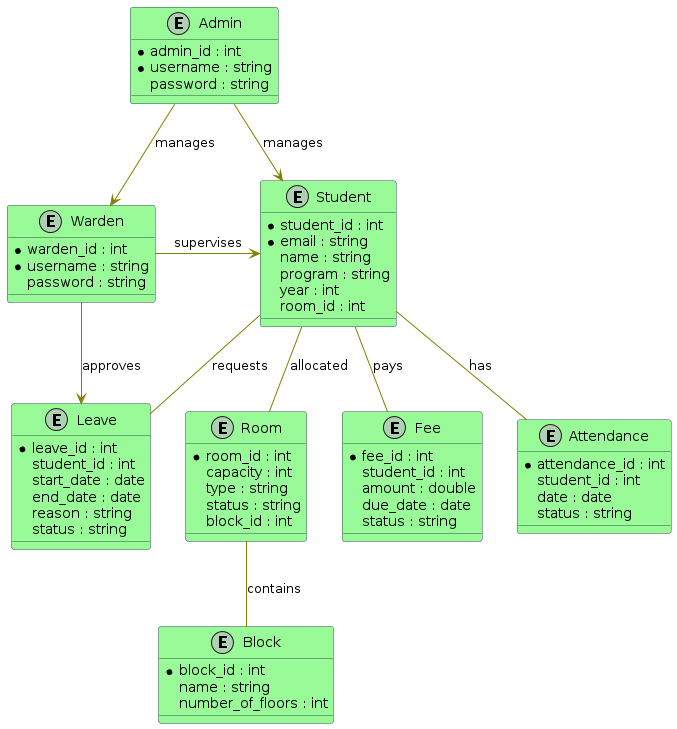

The diagram above was rendered by PlantUML. Its source (embedded in the PNG):
@startuml
' Define skin parameters for entities
skinparam class {
    BackgroundColor PaleGreen
    BorderColor DarkSlateGray
    ArrowColor Olive
}

' Define entities
entity "Admin" as Admin {
    *admin_id : int
    *username : string
    password : string
}

entity "Warden" as Warden {
    *warden_id : int
    *username : string
    password : string
}

entity "Student" as Student {
    *student_id : int
    *email : string
    name : string
    program : string
    year : int
    room_id : int
}

entity "Room" as Room {
    *room_id : int
    capacity : int
    type : string
    status : string
    block_id : int
}

entity "Block" as Block {
    *block_id : int
    name : string
    number_of_floors : int
}

entity "Fee" as Fee {
    *fee_id : int
    student_id : int
    amount : double
    due_date : date
    status : string
}

entity "Leave" as Leave {
    *leave_id : int
    student_id : int
    start_date : date
    end_date : date
    reason : string
    status : string
}

entity "Attendance" as Attendance {
    *attendance_id : int
    student_id : int
    date : date
    status : string
}

' Relationships
Admin -down-> Warden : "manages"
Admin -down-> Student : "manages"
Warden -right-> Student : "supervises"
Warden -down-> Leave : "approves"
Student -- Room : "allocated"
Student -- Fee : "pays"
Student -- Leave : "requests"
Student -- Attendance : "has"
Room -- Block : "contains"
@enduml